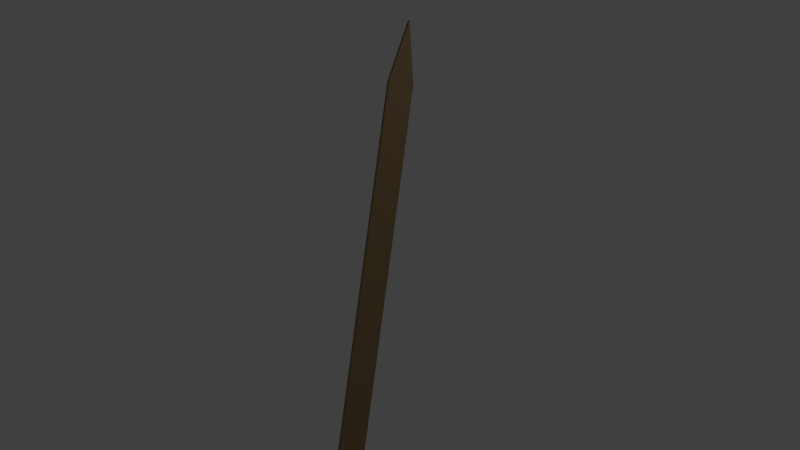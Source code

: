 # Source: fencepost.blend  (saved by Blender 2.73.0; exported with 4.5.12 LTS)
import bpy
from mathutils import Matrix  # noqa: F401  (used for matrix-valued properties, if any)

bpy.ops.wm.read_factory_settings(use_empty=True)
scene = bpy.context.scene
scene.name = 'Scene'

# ---- collections
col_collection_1 = bpy.data.collections.new('Collection 1'); scene.collection.children.link(col_collection_1)

# ---- materials (node trees are filled in below, after node groups)
mat_wood = bpy.data.materials.new('wood')
mat_wood.alpha_threshold = 0.0
mat_wood.use_transparent_shadow = False
mat_wood.diffuse_color = (0.3126, 0.2077, 0.1076, 1.0)
mat_wood.roughness = 0.5
mat_wood.specular_intensity = 0.1
mat_wood.line_color = (0.0, 0.0, 0.0, 1.0)

# ---- material node trees

# ---- world
world_world = bpy.data.worlds.new('World'); scene.world = world_world
world_world.color = (0.05088, 0.05088, 0.05088)
world_world.use_sun_shadow = False
world_world.sun_shadow_jitter_overblur = 0.0
world_world.cycles.sampling_method = 'MANUAL'
world_world.cycles.sample_map_resolution = 256

# ---- cameras
cam_camera = bpy.data.cameras.new('Camera')
cam_camera.clip_end = 100.0
cam_camera.lens = 35.0
cam_camera.sensor_width = 32.0
cam_camera.sensor_height = 18.0
cam_camera.ortho_scale = 7.314
cam_camera.dof.focus_distance = 0.0
cam_camera.dof.aperture_fstop = 128.0

# ---- lights
light_point = bpy.data.lights.new('Point', 'POINT')
light_point.transmission_factor = 0.0
light_point.energy = 100.0
light_point.shadow_buffer_clip_start = 0.5
light_point.shadow_soft_size = 0.1
light_point.shadow_maximum_resolution = 0.006
light_point.use_absolute_resolution = True
light_point.cycles.use_multiple_importance_sampling = False
light_lamp = bpy.data.lights.new('Lamp', 'POINT')
light_lamp.transmission_factor = 0.0
light_lamp.cutoff_distance = 30.0
light_lamp.energy = 100.0
light_lamp.shadow_buffer_clip_start = 1.001
light_lamp.shadow_soft_size = 0.1
light_lamp.shadow_maximum_resolution = 0.006
light_lamp.use_absolute_resolution = True
light_lamp.cycles.use_multiple_importance_sampling = False

# ---- meshes
me_cube = bpy.data.meshes.new('Cube')
me_cube.from_pydata([(1.0, 1.0, -1.0), (1.0, -1.0, -1.0), (-1.0, -1.0, -1.0), (-1.0, 1.0, -1.0), (1.0, 1.0, 1.0), (1.0, -1.0, 1.0), (-1.0, -1.0, 1.0), (-1.0, 1.0, 1.0), (1.0, -4.768e-07, 1.303), (-1.0, 2.682e-07, 1.303)], [], [(0, 1, 2, 3), (0, 4, 5, 1), (1, 5, 6, 2), (2, 6, 7, 3), (4, 0, 3, 7), (7, 6, 9), (6, 5, 8, 9), (4, 7, 9, 8), (5, 4, 8)])
me_cube.materials.append(mat_wood)
me_cube.use_remesh_preserve_volume = False
me_cube.use_remesh_preserve_attributes = False
me_cube.use_mirror_vertex_groups = False
me_cube.update()

# ---- objects
ob_point = bpy.data.objects.new('Point', light_point)
ob_fence_post = bpy.data.objects.new('fence post', me_cube)
ob_lamp = bpy.data.objects.new('Lamp', light_lamp)
ob_camera = bpy.data.objects.new('Camera', cam_camera)

# ---- transforms, parenting, visibility, modifiers, constraints
ob_point.location = (-4.615, 0.0, 0.0)
ob_point.lineart.crease_threshold = 0.0
ob_fence_post.location = (0.0, 0.0, 0.0)
ob_fence_post.scale = (0.02163, 0.125, 1.954)
ob_fence_post.lock_rotations_4d = False
ob_fence_post.empty_display_type = 'ARROWS'
ob_fence_post.lineart.crease_threshold = 0.0
ob_lamp.location = (4.076, 1.005, 5.904)
ob_lamp.rotation_euler = (0.6503, 0.05522, 1.866)
ob_lamp.lock_rotations_4d = False
ob_lamp.empty_display_type = 'ARROWS'
ob_lamp.color = (0.0, 0.0, 0.0, 0.0)
ob_lamp.lineart.crease_threshold = 0.0
ob_camera.location = (7.481, -3.289, 0.5379)
ob_camera.rotation_euler = (1.583, -0.1323, 1.134)
ob_camera.lock_rotations_4d = False
ob_camera.empty_display_type = 'ARROWS'
ob_camera.color = (0.0, 0.0, 0.0, 0.0)
ob_camera.display_type = 'WIRE'
ob_camera.lineart.crease_threshold = 0.0

# ---- collection membership
col_collection_1.objects.link(ob_point)
col_collection_1.objects.link(ob_fence_post)
col_collection_1.objects.link(ob_lamp)
col_collection_1.objects.link(ob_camera)

# ---- scene / render settings (as saved in the file)
scene.camera = ob_camera
scene.frame_start = 1; scene.frame_end = 250; scene.frame_set(1)
scene.render.engine = 'BLENDER_EEVEE_NEXT'
scene.render.resolution_percentage = 50
scene.render.dither_intensity = 0.0
scene.cycles.use_denoising = False
scene.cycles.samples = 10
scene.cycles.sampling_pattern = 'TABULATED_SOBOL'
scene.cycles.light_sampling_threshold = 0.0
scene.cycles.use_adaptive_sampling = False
scene.cycles.use_light_tree = False
scene.cycles.blur_glossy = 0.0
scene.cycles.pixel_filter_type = 'GAUSSIAN'
scene.cycles.sample_clamp_indirect = 0.0
scene.view_settings.view_transform = 'Standard'
bpy.context.view_layer.update()
